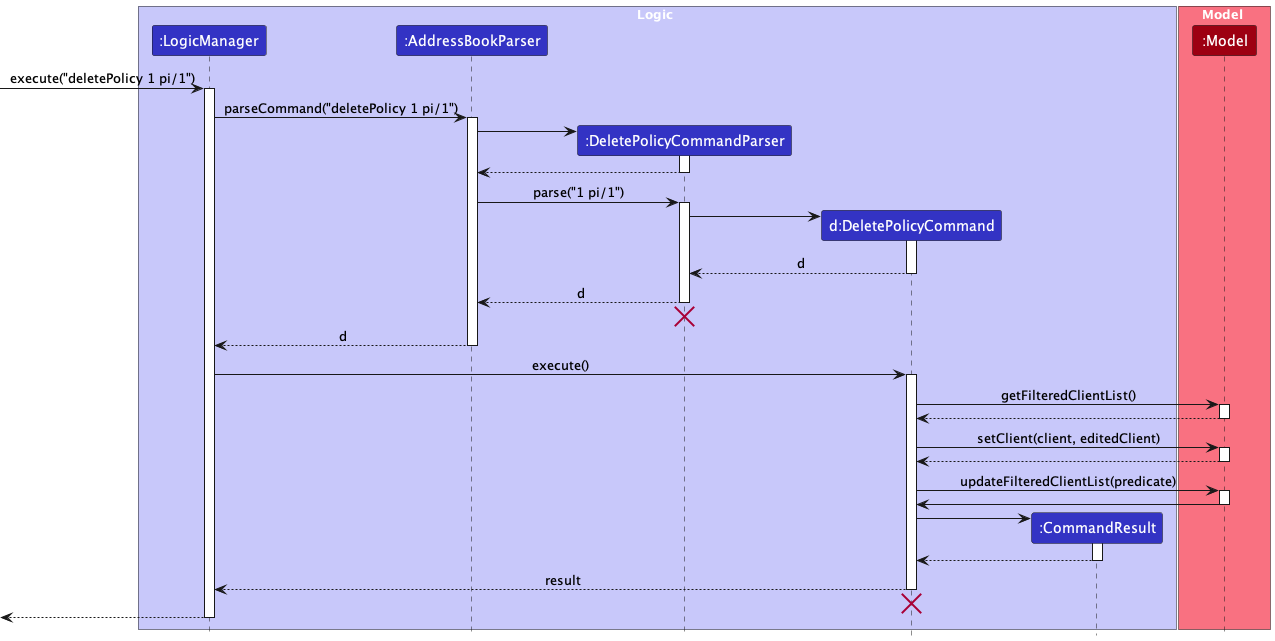

The diagram above was rendered by PlantUML. Its source (embedded in the PNG):
@startuml
!include style.puml

box Logic LOGIC_COLOR_T1
participant ":LogicManager" as LogicManager LOGIC_COLOR
participant ":AddressBookParser" as AddressBookParser LOGIC_COLOR
participant ":DeletePolicyCommandParser" as DeletePolicyCommandParser LOGIC_COLOR
participant "d:DeletePolicyCommand" as DeletePolicyCommand LOGIC_COLOR
participant ":CommandResult" as CommandResult LOGIC_COLOR
end box

box Model MODEL_COLOR_T1
participant ":Model" as Model MODEL_COLOR
end box

[-> LogicManager : execute("deletePolicy 1 pi/1")
activate LogicManager

LogicManager -> AddressBookParser : parseCommand("deletePolicy 1 pi/1")
activate AddressBookParser

create DeletePolicyCommandParser
AddressBookParser -> DeletePolicyCommandParser
activate DeletePolicyCommandParser

DeletePolicyCommandParser --> AddressBookParser
deactivate DeletePolicyCommandParser

AddressBookParser -> DeletePolicyCommandParser : parse("1 pi/1")
activate DeletePolicyCommandParser

create DeletePolicyCommand
DeletePolicyCommandParser -> DeletePolicyCommand
activate DeletePolicyCommand

DeletePolicyCommand --> DeletePolicyCommandParser : d
deactivate DeletePolicyCommand

DeletePolicyCommandParser --> AddressBookParser : d
deactivate DeletePolicyCommandParser
'Hidden arrow to position the destroy marker below the end of the activation bar.
DeletePolicyCommandParser -[hidden]-> AddressBookParser
destroy DeletePolicyCommandParser

AddressBookParser --> LogicManager : d
deactivate AddressBookParser

LogicManager -> DeletePolicyCommand : execute()
activate DeletePolicyCommand

DeletePolicyCommand -> Model : getFilteredClientList()
activate Model

Model --> DeletePolicyCommand
deactivate Model

DeletePolicyCommand -> Model : setClient(client, editedClient)
activate Model

Model --> DeletePolicyCommand
deactivate Model

DeletePolicyCommand -> Model : updateFilteredClientList(predicate)
activate Model

Model -> DeletePolicyCommand
deactivate Model

create CommandResult
DeletePolicyCommand -> CommandResult
activate CommandResult

CommandResult --> DeletePolicyCommand
deactivate CommandResult

DeletePolicyCommand --> LogicManager : result
deactivate DeletePolicyCommand

DeletePolicyCommand -[hidden]-> AddressBookParser
destroy DeletePolicyCommand

[<--LogicManager
deactivate LogicManager
@enduml